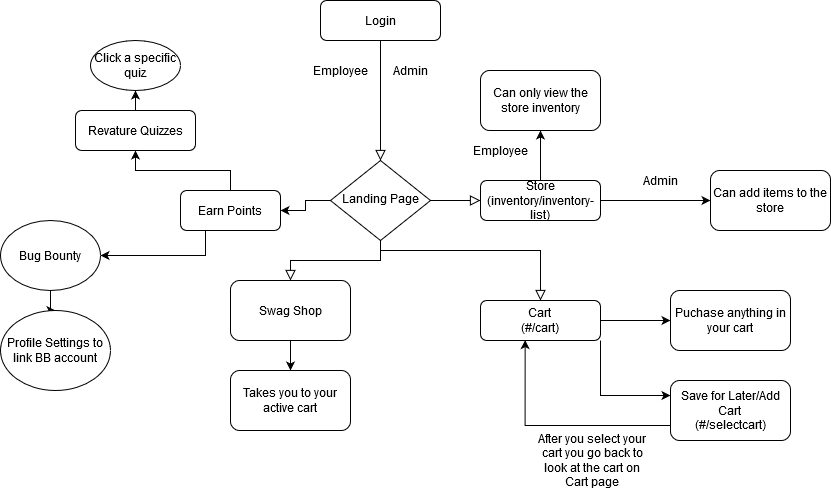

The diagram above was exported from draw.io. Its source (the exported page's mxGraphModel, read from the mxfile embedded in the PNG):
<mxGraphModel dx="1493" dy="314" grid="1" gridSize="10" guides="1" tooltips="1" connect="1" arrows="1" fold="1" page="1" pageScale="1" pageWidth="827" pageHeight="1169" math="0" shadow="0">
  <root>
    <mxCell id="WIyWlLk6GJQsqaUBKTNV-0" />
    <mxCell id="WIyWlLk6GJQsqaUBKTNV-1" parent="WIyWlLk6GJQsqaUBKTNV-0" />
    <mxCell id="WIyWlLk6GJQsqaUBKTNV-2" value="" style="rounded=0;html=1;jettySize=auto;orthogonalLoop=1;fontSize=11;endArrow=block;endFill=0;endSize=8;strokeWidth=1;shadow=0;labelBackgroundColor=none;edgeStyle=orthogonalEdgeStyle;" parent="WIyWlLk6GJQsqaUBKTNV-1" source="WIyWlLk6GJQsqaUBKTNV-3" target="WIyWlLk6GJQsqaUBKTNV-6" edge="1">
      <mxGeometry relative="1" as="geometry" />
    </mxCell>
    <mxCell id="WIyWlLk6GJQsqaUBKTNV-3" value="Login" style="rounded=1;whiteSpace=wrap;html=1;fontSize=12;glass=0;strokeWidth=1;shadow=0;" parent="WIyWlLk6GJQsqaUBKTNV-1" vertex="1">
      <mxGeometry x="160" y="10" width="120" height="40" as="geometry" />
    </mxCell>
    <mxCell id="WIyWlLk6GJQsqaUBKTNV-4" value="" style="rounded=0;html=1;jettySize=auto;orthogonalLoop=1;fontSize=11;endArrow=block;endFill=0;endSize=8;strokeWidth=1;shadow=0;labelBackgroundColor=none;edgeStyle=orthogonalEdgeStyle;" parent="WIyWlLk6GJQsqaUBKTNV-1" source="WIyWlLk6GJQsqaUBKTNV-6" target="5ue1JzIn5DYD2VPQLKkN-19" edge="1">
      <mxGeometry y="20" relative="1" as="geometry">
        <mxPoint as="offset" />
        <mxPoint x="220" y="290" as="targetPoint" />
      </mxGeometry>
    </mxCell>
    <mxCell id="WIyWlLk6GJQsqaUBKTNV-5" value="" style="edgeStyle=orthogonalEdgeStyle;rounded=0;html=1;jettySize=auto;orthogonalLoop=1;fontSize=11;endArrow=block;endFill=0;endSize=8;strokeWidth=1;shadow=0;labelBackgroundColor=none;" parent="WIyWlLk6GJQsqaUBKTNV-1" source="WIyWlLk6GJQsqaUBKTNV-6" target="WIyWlLk6GJQsqaUBKTNV-7" edge="1">
      <mxGeometry y="10" relative="1" as="geometry">
        <mxPoint as="offset" />
      </mxGeometry>
    </mxCell>
    <mxCell id="5ue1JzIn5DYD2VPQLKkN-24" style="edgeStyle=orthogonalEdgeStyle;rounded=0;orthogonalLoop=1;jettySize=auto;html=1;exitX=0;exitY=0.5;exitDx=0;exitDy=0;" parent="WIyWlLk6GJQsqaUBKTNV-1" source="WIyWlLk6GJQsqaUBKTNV-6" target="5ue1JzIn5DYD2VPQLKkN-25" edge="1">
      <mxGeometry relative="1" as="geometry">
        <mxPoint x="120" y="210.1428571428571" as="targetPoint" />
      </mxGeometry>
    </mxCell>
    <mxCell id="WIyWlLk6GJQsqaUBKTNV-6" value="Landing Page" style="rhombus;whiteSpace=wrap;html=1;shadow=0;fontFamily=Helvetica;fontSize=12;align=center;strokeWidth=1;spacing=6;spacingTop=-4;" parent="WIyWlLk6GJQsqaUBKTNV-1" vertex="1">
      <mxGeometry x="170" y="170" width="100" height="80" as="geometry" />
    </mxCell>
    <mxCell id="5ue1JzIn5DYD2VPQLKkN-5" style="edgeStyle=orthogonalEdgeStyle;rounded=0;orthogonalLoop=1;jettySize=auto;html=1;exitX=1;exitY=0.5;exitDx=0;exitDy=0;entryX=0;entryY=0.5;entryDx=0;entryDy=0;" parent="WIyWlLk6GJQsqaUBKTNV-1" source="WIyWlLk6GJQsqaUBKTNV-7" target="5ue1JzIn5DYD2VPQLKkN-4" edge="1">
      <mxGeometry relative="1" as="geometry" />
    </mxCell>
    <mxCell id="5ue1JzIn5DYD2VPQLKkN-14" style="edgeStyle=orthogonalEdgeStyle;rounded=0;orthogonalLoop=1;jettySize=auto;html=1;exitX=0.5;exitY=0;exitDx=0;exitDy=0;" parent="WIyWlLk6GJQsqaUBKTNV-1" source="WIyWlLk6GJQsqaUBKTNV-7" target="5ue1JzIn5DYD2VPQLKkN-15" edge="1">
      <mxGeometry relative="1" as="geometry">
        <mxPoint x="380.28571428571433" y="140" as="targetPoint" />
      </mxGeometry>
    </mxCell>
    <mxCell id="WIyWlLk6GJQsqaUBKTNV-7" value="Store (inventory/inventory-list)" style="rounded=1;whiteSpace=wrap;html=1;fontSize=12;glass=0;strokeWidth=1;shadow=0;" parent="WIyWlLk6GJQsqaUBKTNV-1" vertex="1">
      <mxGeometry x="320" y="190" width="120" height="40" as="geometry" />
    </mxCell>
    <mxCell id="WIyWlLk6GJQsqaUBKTNV-9" value="" style="edgeStyle=orthogonalEdgeStyle;rounded=0;html=1;jettySize=auto;orthogonalLoop=1;fontSize=11;endArrow=block;endFill=0;endSize=8;strokeWidth=1;shadow=0;labelBackgroundColor=none;" parent="WIyWlLk6GJQsqaUBKTNV-1" source="WIyWlLk6GJQsqaUBKTNV-6" target="WIyWlLk6GJQsqaUBKTNV-12" edge="1">
      <mxGeometry y="10" relative="1" as="geometry">
        <mxPoint as="offset" />
        <Array as="points">
          <mxPoint x="220" y="260" />
          <mxPoint x="380" y="260" />
        </Array>
      </mxGeometry>
    </mxCell>
    <mxCell id="5ue1JzIn5DYD2VPQLKkN-7" style="edgeStyle=orthogonalEdgeStyle;rounded=0;orthogonalLoop=1;jettySize=auto;html=1;exitX=1;exitY=0.5;exitDx=0;exitDy=0;entryX=0;entryY=0.5;entryDx=0;entryDy=0;" parent="WIyWlLk6GJQsqaUBKTNV-1" source="WIyWlLk6GJQsqaUBKTNV-12" target="5ue1JzIn5DYD2VPQLKkN-6" edge="1">
      <mxGeometry relative="1" as="geometry" />
    </mxCell>
    <mxCell id="5ue1JzIn5DYD2VPQLKkN-10" style="edgeStyle=orthogonalEdgeStyle;rounded=0;orthogonalLoop=1;jettySize=auto;html=1;exitX=1;exitY=1;exitDx=0;exitDy=0;entryX=0;entryY=0.25;entryDx=0;entryDy=0;" parent="WIyWlLk6GJQsqaUBKTNV-1" source="WIyWlLk6GJQsqaUBKTNV-12" target="5ue1JzIn5DYD2VPQLKkN-9" edge="1">
      <mxGeometry relative="1" as="geometry" />
    </mxCell>
    <mxCell id="WIyWlLk6GJQsqaUBKTNV-12" value="Cart&lt;br&gt;(#/cart)" style="rounded=1;whiteSpace=wrap;html=1;fontSize=12;glass=0;strokeWidth=1;shadow=0;" parent="WIyWlLk6GJQsqaUBKTNV-1" vertex="1">
      <mxGeometry x="320" y="310" width="120" height="40" as="geometry" />
    </mxCell>
    <mxCell id="5ue1JzIn5DYD2VPQLKkN-0" value="Admin" style="text;html=1;strokeColor=none;fillColor=none;align=center;verticalAlign=middle;whiteSpace=wrap;rounded=0;" parent="WIyWlLk6GJQsqaUBKTNV-1" vertex="1">
      <mxGeometry x="230" y="70" width="40" height="20" as="geometry" />
    </mxCell>
    <mxCell id="5ue1JzIn5DYD2VPQLKkN-1" value="Employee" style="text;html=1;strokeColor=none;fillColor=none;align=center;verticalAlign=middle;whiteSpace=wrap;rounded=0;" parent="WIyWlLk6GJQsqaUBKTNV-1" vertex="1">
      <mxGeometry x="160" y="70" width="40" height="20" as="geometry" />
    </mxCell>
    <mxCell id="5ue1JzIn5DYD2VPQLKkN-4" value="Can add items to the store" style="rounded=1;whiteSpace=wrap;html=1;" parent="WIyWlLk6GJQsqaUBKTNV-1" vertex="1">
      <mxGeometry x="550" y="180" width="120" height="60" as="geometry" />
    </mxCell>
    <mxCell id="5ue1JzIn5DYD2VPQLKkN-6" value="Puchase anything in your cart" style="rounded=1;whiteSpace=wrap;html=1;" parent="WIyWlLk6GJQsqaUBKTNV-1" vertex="1">
      <mxGeometry x="510" y="300" width="120" height="60" as="geometry" />
    </mxCell>
    <mxCell id="5ue1JzIn5DYD2VPQLKkN-11" style="edgeStyle=orthogonalEdgeStyle;rounded=0;orthogonalLoop=1;jettySize=auto;html=1;exitX=0;exitY=0.75;exitDx=0;exitDy=0;entryX=0.372;entryY=0.99;entryDx=0;entryDy=0;entryPerimeter=0;" parent="WIyWlLk6GJQsqaUBKTNV-1" source="5ue1JzIn5DYD2VPQLKkN-9" target="WIyWlLk6GJQsqaUBKTNV-12" edge="1">
      <mxGeometry relative="1" as="geometry" />
    </mxCell>
    <mxCell id="5ue1JzIn5DYD2VPQLKkN-9" value="Save for Later/Add Cart&lt;br&gt;(#/selectcart)" style="rounded=1;whiteSpace=wrap;html=1;" parent="WIyWlLk6GJQsqaUBKTNV-1" vertex="1">
      <mxGeometry x="510" y="390" width="120" height="60" as="geometry" />
    </mxCell>
    <mxCell id="5ue1JzIn5DYD2VPQLKkN-12" value="After you select your cart you go back to look at the cart on Cart page" style="text;html=1;strokeColor=none;fillColor=none;align=center;verticalAlign=middle;whiteSpace=wrap;rounded=0;" parent="WIyWlLk6GJQsqaUBKTNV-1" vertex="1">
      <mxGeometry x="374" y="460" width="116" height="20" as="geometry" />
    </mxCell>
    <mxCell id="5ue1JzIn5DYD2VPQLKkN-13" value="Admin" style="text;html=1;strokeColor=none;fillColor=none;align=center;verticalAlign=middle;whiteSpace=wrap;rounded=0;" parent="WIyWlLk6GJQsqaUBKTNV-1" vertex="1">
      <mxGeometry x="480" y="180" width="40" height="20" as="geometry" />
    </mxCell>
    <mxCell id="5ue1JzIn5DYD2VPQLKkN-15" value="Can only view the store inventory" style="rounded=1;whiteSpace=wrap;html=1;" parent="WIyWlLk6GJQsqaUBKTNV-1" vertex="1">
      <mxGeometry x="319.9957142857143" y="80" width="120" height="60" as="geometry" />
    </mxCell>
    <mxCell id="5ue1JzIn5DYD2VPQLKkN-16" value="Employee" style="text;html=1;strokeColor=none;fillColor=none;align=center;verticalAlign=middle;whiteSpace=wrap;rounded=0;" parent="WIyWlLk6GJQsqaUBKTNV-1" vertex="1">
      <mxGeometry x="320" y="150" width="40" height="20" as="geometry" />
    </mxCell>
    <mxCell id="5ue1JzIn5DYD2VPQLKkN-20" style="edgeStyle=orthogonalEdgeStyle;rounded=0;orthogonalLoop=1;jettySize=auto;html=1;exitX=0.5;exitY=1;exitDx=0;exitDy=0;" parent="WIyWlLk6GJQsqaUBKTNV-1" source="5ue1JzIn5DYD2VPQLKkN-19" target="5ue1JzIn5DYD2VPQLKkN-21" edge="1">
      <mxGeometry relative="1" as="geometry">
        <mxPoint x="220.28571428571428" y="390" as="targetPoint" />
      </mxGeometry>
    </mxCell>
    <mxCell id="5ue1JzIn5DYD2VPQLKkN-19" value="Swag Shop" style="rounded=1;whiteSpace=wrap;html=1;" parent="WIyWlLk6GJQsqaUBKTNV-1" vertex="1">
      <mxGeometry x="70" y="290" width="120" height="60" as="geometry" />
    </mxCell>
    <mxCell id="5ue1JzIn5DYD2VPQLKkN-21" value="Takes you to your active cart" style="rounded=1;whiteSpace=wrap;html=1;" parent="WIyWlLk6GJQsqaUBKTNV-1" vertex="1">
      <mxGeometry x="69.99571428571429" y="380" width="120" height="60" as="geometry" />
    </mxCell>
    <mxCell id="5ue1JzIn5DYD2VPQLKkN-27" value="" style="edgeStyle=orthogonalEdgeStyle;rounded=0;orthogonalLoop=1;jettySize=auto;html=1;" parent="WIyWlLk6GJQsqaUBKTNV-1" source="5ue1JzIn5DYD2VPQLKkN-25" target="5ue1JzIn5DYD2VPQLKkN-26" edge="1">
      <mxGeometry relative="1" as="geometry" />
    </mxCell>
    <mxCell id="5ue1JzIn5DYD2VPQLKkN-29" style="edgeStyle=orthogonalEdgeStyle;rounded=0;orthogonalLoop=1;jettySize=auto;html=1;exitX=0.25;exitY=1;exitDx=0;exitDy=0;" parent="WIyWlLk6GJQsqaUBKTNV-1" source="5ue1JzIn5DYD2VPQLKkN-25" target="5ue1JzIn5DYD2VPQLKkN-30" edge="1">
      <mxGeometry relative="1" as="geometry">
        <mxPoint x="20" y="270" as="targetPoint" />
      </mxGeometry>
    </mxCell>
    <mxCell id="5ue1JzIn5DYD2VPQLKkN-25" value="Earn Points" style="rounded=1;whiteSpace=wrap;html=1;" parent="WIyWlLk6GJQsqaUBKTNV-1" vertex="1">
      <mxGeometry x="20" y="200" width="100" height="40" as="geometry" />
    </mxCell>
    <mxCell id="5ue1JzIn5DYD2VPQLKkN-35" value="" style="edgeStyle=orthogonalEdgeStyle;rounded=0;orthogonalLoop=1;jettySize=auto;html=1;" parent="WIyWlLk6GJQsqaUBKTNV-1" source="5ue1JzIn5DYD2VPQLKkN-26" target="5ue1JzIn5DYD2VPQLKkN-34" edge="1">
      <mxGeometry relative="1" as="geometry" />
    </mxCell>
    <mxCell id="5ue1JzIn5DYD2VPQLKkN-26" value="Revature Quizzes" style="rounded=1;whiteSpace=wrap;html=1;" parent="WIyWlLk6GJQsqaUBKTNV-1" vertex="1">
      <mxGeometry x="-85" y="120" width="120" height="40" as="geometry" />
    </mxCell>
    <mxCell id="5ue1JzIn5DYD2VPQLKkN-32" value="" style="edgeStyle=orthogonalEdgeStyle;rounded=0;orthogonalLoop=1;jettySize=auto;html=1;" parent="WIyWlLk6GJQsqaUBKTNV-1" source="5ue1JzIn5DYD2VPQLKkN-30" target="5ue1JzIn5DYD2VPQLKkN-31" edge="1">
      <mxGeometry relative="1" as="geometry" />
    </mxCell>
    <mxCell id="5ue1JzIn5DYD2VPQLKkN-30" value="Bug Bounty" style="ellipse;whiteSpace=wrap;html=1;" parent="WIyWlLk6GJQsqaUBKTNV-1" vertex="1">
      <mxGeometry x="-160" y="230" width="100" height="70" as="geometry" />
    </mxCell>
    <mxCell id="5ue1JzIn5DYD2VPQLKkN-31" value="Profile Settings to link BB account" style="ellipse;whiteSpace=wrap;html=1;" parent="WIyWlLk6GJQsqaUBKTNV-1" vertex="1">
      <mxGeometry x="-160" y="320" width="110" height="80" as="geometry" />
    </mxCell>
    <mxCell id="5ue1JzIn5DYD2VPQLKkN-34" value="Click a specific quiz" style="ellipse;whiteSpace=wrap;html=1;rounded=1;" parent="WIyWlLk6GJQsqaUBKTNV-1" vertex="1">
      <mxGeometry x="-70" y="50" width="90" height="50" as="geometry" />
    </mxCell>
  </root>
</mxGraphModel>